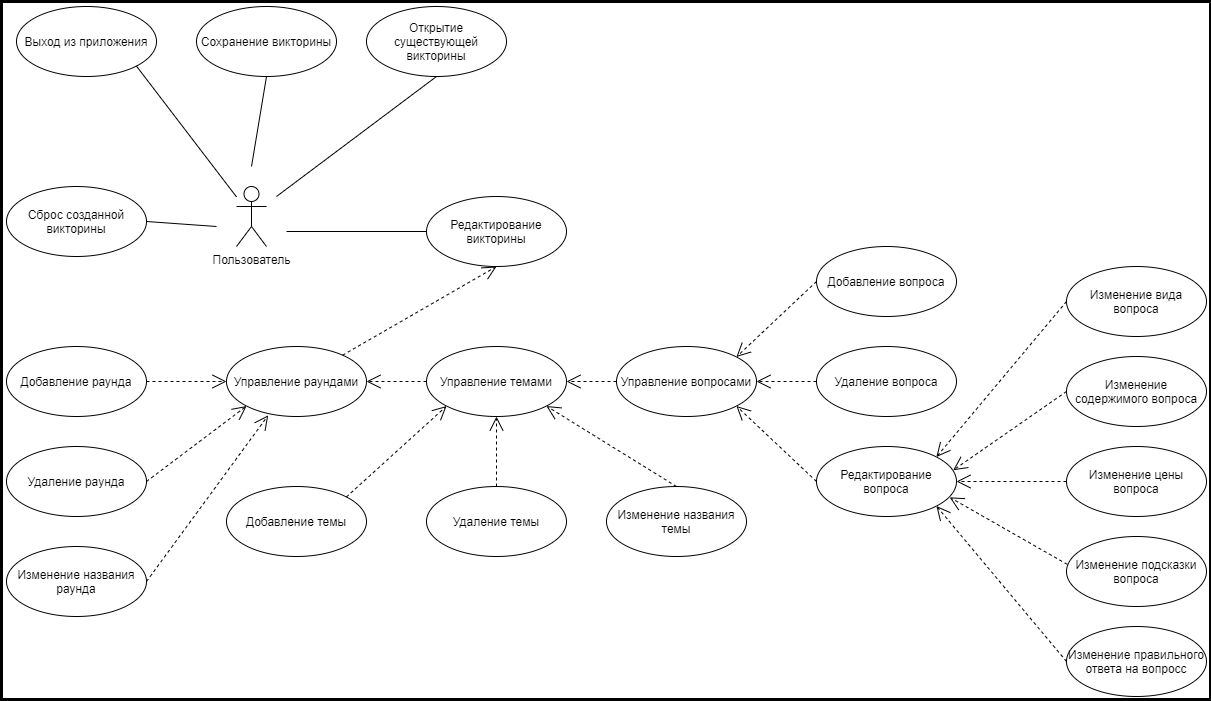

The diagram above was exported from draw.io. Its source (the exported page's mxGraphModel, read from the mxfile embedded in the PNG):
<mxGraphModel dx="1278" dy="948" grid="1" gridSize="10" guides="1" tooltips="1" connect="1" arrows="1" fold="1" page="1" pageScale="1" pageWidth="850" pageHeight="1100" math="0" shadow="0">
  <root>
    <mxCell id="0" />
    <mxCell id="1" parent="0" />
    <mxCell id="wkiHpOZ1ZCbrlc2kg0uj-162" value="Пользователь" style="shape=umlActor;verticalLabelPosition=bottom;verticalAlign=top;html=1;strokeWidth=1;" parent="1" vertex="1">
      <mxGeometry x="250" y="860" width="30" height="60" as="geometry" />
    </mxCell>
    <mxCell id="wkiHpOZ1ZCbrlc2kg0uj-163" value="Выход из приложения" style="ellipse;whiteSpace=wrap;html=1;strokeWidth=1;" parent="1" vertex="1">
      <mxGeometry x="30" y="680" width="140" height="70" as="geometry" />
    </mxCell>
    <mxCell id="wkiHpOZ1ZCbrlc2kg0uj-164" value="" style="endArrow=none;html=1;exitX=1;exitY=1;exitDx=0;exitDy=0;" parent="1" source="wkiHpOZ1ZCbrlc2kg0uj-163" edge="1" target="wkiHpOZ1ZCbrlc2kg0uj-162">
      <mxGeometry width="50" height="50" relative="1" as="geometry">
        <mxPoint x="250" y="300" as="sourcePoint" />
        <mxPoint x="240" y="900" as="targetPoint" />
      </mxGeometry>
    </mxCell>
    <mxCell id="wkiHpOZ1ZCbrlc2kg0uj-166" value="Управление раундами" style="ellipse;whiteSpace=wrap;html=1;strokeWidth=1;" parent="1" vertex="1">
      <mxGeometry x="240" y="1020" width="140" height="70" as="geometry" />
    </mxCell>
    <mxCell id="wkiHpOZ1ZCbrlc2kg0uj-167" value="Управление темами" style="ellipse;whiteSpace=wrap;html=1;strokeWidth=1;" parent="1" vertex="1">
      <mxGeometry x="440" y="1020" width="140" height="70" as="geometry" />
    </mxCell>
    <mxCell id="wkiHpOZ1ZCbrlc2kg0uj-168" value="Управление вопросами" style="ellipse;whiteSpace=wrap;html=1;strokeWidth=1;" parent="1" vertex="1">
      <mxGeometry x="630" y="1020" width="140" height="70" as="geometry" />
    </mxCell>
    <mxCell id="wkiHpOZ1ZCbrlc2kg0uj-169" value="Редактирование викторины" style="ellipse;whiteSpace=wrap;html=1;strokeWidth=1;" parent="1" vertex="1">
      <mxGeometry x="440" y="870" width="140" height="70" as="geometry" />
    </mxCell>
    <mxCell id="wkiHpOZ1ZCbrlc2kg0uj-170" value="Сохранение викторины" style="ellipse;whiteSpace=wrap;html=1;strokeWidth=1;" parent="1" vertex="1">
      <mxGeometry x="210" y="680" width="140" height="70" as="geometry" />
    </mxCell>
    <mxCell id="wkiHpOZ1ZCbrlc2kg0uj-171" value="Открытие существующей викторины" style="ellipse;whiteSpace=wrap;html=1;strokeWidth=1;" parent="1" vertex="1">
      <mxGeometry x="380" y="680" width="140" height="70" as="geometry" />
    </mxCell>
    <mxCell id="wkiHpOZ1ZCbrlc2kg0uj-172" value="" style="endArrow=none;html=1;exitX=0.5;exitY=1;exitDx=0;exitDy=0;" parent="1" source="wkiHpOZ1ZCbrlc2kg0uj-170" edge="1">
      <mxGeometry width="50" height="50" relative="1" as="geometry">
        <mxPoint x="149.49747468305827" y="930.2512626584708" as="sourcePoint" />
        <mxPoint x="265" y="840" as="targetPoint" />
      </mxGeometry>
    </mxCell>
    <mxCell id="wkiHpOZ1ZCbrlc2kg0uj-173" value="" style="endArrow=none;html=1;exitX=0.5;exitY=1;exitDx=0;exitDy=0;" parent="1" source="wkiHpOZ1ZCbrlc2kg0uj-171" edge="1">
      <mxGeometry width="50" height="50" relative="1" as="geometry">
        <mxPoint x="159.49747468305827" y="940.2512626584708" as="sourcePoint" />
        <mxPoint x="290" y="870" as="targetPoint" />
      </mxGeometry>
    </mxCell>
    <mxCell id="wkiHpOZ1ZCbrlc2kg0uj-174" value="" style="endArrow=none;html=1;entryX=0;entryY=0.5;entryDx=0;entryDy=0;" parent="1" target="wkiHpOZ1ZCbrlc2kg0uj-169" edge="1">
      <mxGeometry width="50" height="50" relative="1" as="geometry">
        <mxPoint x="300" y="905" as="sourcePoint" />
        <mxPoint x="270" y="930" as="targetPoint" />
      </mxGeometry>
    </mxCell>
    <mxCell id="wkiHpOZ1ZCbrlc2kg0uj-176" value="" style="endArrow=open;endSize=12;dashed=1;html=1;entryX=0.5;entryY=1;entryDx=0;entryDy=0;" parent="1" source="wkiHpOZ1ZCbrlc2kg0uj-166" target="wkiHpOZ1ZCbrlc2kg0uj-169" edge="1">
      <mxGeometry width="160" relative="1" as="geometry">
        <mxPoint x="690" y="855" as="sourcePoint" />
        <mxPoint x="570" y="600" as="targetPoint" />
      </mxGeometry>
    </mxCell>
    <mxCell id="U_z8qn31wMn7nvThykUy-1" value="Добавление раунда" style="ellipse;whiteSpace=wrap;html=1;strokeWidth=1;" vertex="1" parent="1">
      <mxGeometry x="20" y="1020" width="140" height="70" as="geometry" />
    </mxCell>
    <mxCell id="U_z8qn31wMn7nvThykUy-2" value="Удаление раунда" style="ellipse;whiteSpace=wrap;html=1;strokeWidth=1;" vertex="1" parent="1">
      <mxGeometry x="20" y="1120" width="140" height="70" as="geometry" />
    </mxCell>
    <mxCell id="U_z8qn31wMn7nvThykUy-3" value="Сброс созданной викторины" style="ellipse;whiteSpace=wrap;html=1;strokeWidth=1;" vertex="1" parent="1">
      <mxGeometry x="20" y="860" width="140" height="70" as="geometry" />
    </mxCell>
    <mxCell id="U_z8qn31wMn7nvThykUy-4" value="" style="endArrow=none;html=1;exitX=1;exitY=0.5;exitDx=0;exitDy=0;" edge="1" parent="1" source="U_z8qn31wMn7nvThykUy-3">
      <mxGeometry width="50" height="50" relative="1" as="geometry">
        <mxPoint x="159.4974746830585" y="1110.251262658471" as="sourcePoint" />
        <mxPoint x="230" y="900" as="targetPoint" />
      </mxGeometry>
    </mxCell>
    <mxCell id="U_z8qn31wMn7nvThykUy-5" value="Изменение названия раунда" style="ellipse;whiteSpace=wrap;html=1;strokeWidth=1;" vertex="1" parent="1">
      <mxGeometry x="20" y="1220" width="140" height="70" as="geometry" />
    </mxCell>
    <mxCell id="U_z8qn31wMn7nvThykUy-7" value="" style="endArrow=open;endSize=12;dashed=1;html=1;entryX=0;entryY=0.5;entryDx=0;entryDy=0;exitX=1;exitY=0.5;exitDx=0;exitDy=0;" edge="1" parent="1" source="U_z8qn31wMn7nvThykUy-1" target="wkiHpOZ1ZCbrlc2kg0uj-166">
      <mxGeometry width="160" relative="1" as="geometry">
        <mxPoint x="323.062757566898" y="1030.033517777918" as="sourcePoint" />
        <mxPoint x="330" y="950" as="targetPoint" />
      </mxGeometry>
    </mxCell>
    <mxCell id="U_z8qn31wMn7nvThykUy-8" value="" style="endArrow=open;endSize=12;dashed=1;html=1;entryX=0;entryY=1;entryDx=0;entryDy=0;exitX=1;exitY=0.5;exitDx=0;exitDy=0;" edge="1" parent="1" source="U_z8qn31wMn7nvThykUy-2" target="wkiHpOZ1ZCbrlc2kg0uj-166">
      <mxGeometry width="160" relative="1" as="geometry">
        <mxPoint x="170" y="1064.9999999999998" as="sourcePoint" />
        <mxPoint x="250" y="1064.9999999999998" as="targetPoint" />
      </mxGeometry>
    </mxCell>
    <mxCell id="U_z8qn31wMn7nvThykUy-9" value="" style="endArrow=open;endSize=12;dashed=1;html=1;entryX=0.298;entryY=0.983;entryDx=0;entryDy=0;exitX=1;exitY=0.5;exitDx=0;exitDy=0;entryPerimeter=0;" edge="1" parent="1" source="U_z8qn31wMn7nvThykUy-5" target="wkiHpOZ1ZCbrlc2kg0uj-166">
      <mxGeometry width="160" relative="1" as="geometry">
        <mxPoint x="170" y="1165.0000000000002" as="sourcePoint" />
        <mxPoint x="270.5025253169417" y="1089.748737341529" as="targetPoint" />
      </mxGeometry>
    </mxCell>
    <mxCell id="U_z8qn31wMn7nvThykUy-10" value="" style="endArrow=open;endSize=12;dashed=1;html=1;entryX=1;entryY=0.5;entryDx=0;entryDy=0;exitX=0;exitY=0.5;exitDx=0;exitDy=0;" edge="1" parent="1" source="wkiHpOZ1ZCbrlc2kg0uj-167" target="wkiHpOZ1ZCbrlc2kg0uj-166">
      <mxGeometry width="160" relative="1" as="geometry">
        <mxPoint x="323.062757566898" y="1030.033517777918" as="sourcePoint" />
        <mxPoint x="330" y="950" as="targetPoint" />
      </mxGeometry>
    </mxCell>
    <mxCell id="U_z8qn31wMn7nvThykUy-11" value="Добавление темы" style="ellipse;whiteSpace=wrap;html=1;strokeWidth=1;" vertex="1" parent="1">
      <mxGeometry x="240" y="1160" width="140" height="70" as="geometry" />
    </mxCell>
    <mxCell id="U_z8qn31wMn7nvThykUy-12" value="Удаление темы" style="ellipse;whiteSpace=wrap;html=1;strokeWidth=1;" vertex="1" parent="1">
      <mxGeometry x="440" y="1160" width="140" height="70" as="geometry" />
    </mxCell>
    <mxCell id="U_z8qn31wMn7nvThykUy-13" value="Изменение названия темы" style="ellipse;whiteSpace=wrap;html=1;strokeWidth=1;" vertex="1" parent="1">
      <mxGeometry x="620" y="1160" width="140" height="70" as="geometry" />
    </mxCell>
    <mxCell id="U_z8qn31wMn7nvThykUy-14" value="" style="endArrow=open;endSize=12;dashed=1;html=1;entryX=0;entryY=1;entryDx=0;entryDy=0;exitX=1;exitY=0;exitDx=0;exitDy=0;" edge="1" parent="1" source="U_z8qn31wMn7nvThykUy-11" target="wkiHpOZ1ZCbrlc2kg0uj-167">
      <mxGeometry width="160" relative="1" as="geometry">
        <mxPoint x="170" y="1265.0000000000002" as="sourcePoint" />
        <mxPoint x="291.72" y="1098.81" as="targetPoint" />
      </mxGeometry>
    </mxCell>
    <mxCell id="U_z8qn31wMn7nvThykUy-15" value="" style="endArrow=open;endSize=12;dashed=1;html=1;entryX=0.5;entryY=1;entryDx=0;entryDy=0;exitX=0.5;exitY=0;exitDx=0;exitDy=0;" edge="1" parent="1" source="U_z8qn31wMn7nvThykUy-12" target="wkiHpOZ1ZCbrlc2kg0uj-167">
      <mxGeometry width="160" relative="1" as="geometry">
        <mxPoint x="180" y="1275.0000000000002" as="sourcePoint" />
        <mxPoint x="301.72" y="1108.81" as="targetPoint" />
      </mxGeometry>
    </mxCell>
    <mxCell id="U_z8qn31wMn7nvThykUy-16" value="" style="endArrow=open;endSize=12;dashed=1;html=1;entryX=1;entryY=1;entryDx=0;entryDy=0;exitX=0.5;exitY=0;exitDx=0;exitDy=0;" edge="1" parent="1" source="U_z8qn31wMn7nvThykUy-13" target="wkiHpOZ1ZCbrlc2kg0uj-167">
      <mxGeometry width="160" relative="1" as="geometry">
        <mxPoint x="190" y="1285.0000000000002" as="sourcePoint" />
        <mxPoint x="311.72" y="1118.81" as="targetPoint" />
      </mxGeometry>
    </mxCell>
    <mxCell id="U_z8qn31wMn7nvThykUy-17" value="" style="endArrow=open;endSize=12;dashed=1;html=1;entryX=1;entryY=0.5;entryDx=0;entryDy=0;exitX=0;exitY=0.5;exitDx=0;exitDy=0;" edge="1" parent="1" source="wkiHpOZ1ZCbrlc2kg0uj-168" target="wkiHpOZ1ZCbrlc2kg0uj-167">
      <mxGeometry width="160" relative="1" as="geometry">
        <mxPoint x="369.9187067409357" y="1180.4636865171674" as="sourcePoint" />
        <mxPoint x="470.08129325906384" y="1089.5363134828326" as="targetPoint" />
      </mxGeometry>
    </mxCell>
    <mxCell id="U_z8qn31wMn7nvThykUy-18" value="Добавление вопроса" style="ellipse;whiteSpace=wrap;html=1;strokeWidth=1;" vertex="1" parent="1">
      <mxGeometry x="830" y="920" width="140" height="70" as="geometry" />
    </mxCell>
    <mxCell id="U_z8qn31wMn7nvThykUy-19" value="Удаление вопроса" style="ellipse;whiteSpace=wrap;html=1;strokeWidth=1;" vertex="1" parent="1">
      <mxGeometry x="830" y="1020" width="140" height="70" as="geometry" />
    </mxCell>
    <mxCell id="U_z8qn31wMn7nvThykUy-20" value="Редактирование вопроса" style="ellipse;whiteSpace=wrap;html=1;strokeWidth=1;" vertex="1" parent="1">
      <mxGeometry x="830" y="1120" width="140" height="70" as="geometry" />
    </mxCell>
    <mxCell id="U_z8qn31wMn7nvThykUy-21" value="" style="endArrow=open;endSize=12;dashed=1;html=1;entryX=1;entryY=0;entryDx=0;entryDy=0;exitX=0;exitY=0.5;exitDx=0;exitDy=0;" edge="1" parent="1" source="U_z8qn31wMn7nvThykUy-18" target="wkiHpOZ1ZCbrlc2kg0uj-168">
      <mxGeometry width="160" relative="1" as="geometry">
        <mxPoint x="640" y="1065" as="sourcePoint" />
        <mxPoint x="590.0000000000032" y="1065" as="targetPoint" />
      </mxGeometry>
    </mxCell>
    <mxCell id="U_z8qn31wMn7nvThykUy-22" value="" style="endArrow=open;endSize=12;dashed=1;html=1;entryX=1;entryY=0.5;entryDx=0;entryDy=0;exitX=0;exitY=0.5;exitDx=0;exitDy=0;" edge="1" parent="1" source="U_z8qn31wMn7nvThykUy-19" target="wkiHpOZ1ZCbrlc2kg0uj-168">
      <mxGeometry width="160" relative="1" as="geometry">
        <mxPoint x="650" y="1075" as="sourcePoint" />
        <mxPoint x="600.0000000000032" y="1075" as="targetPoint" />
      </mxGeometry>
    </mxCell>
    <mxCell id="U_z8qn31wMn7nvThykUy-23" value="" style="endArrow=open;endSize=12;dashed=1;html=1;entryX=1;entryY=1;entryDx=0;entryDy=0;exitX=0;exitY=0.5;exitDx=0;exitDy=0;" edge="1" parent="1" source="U_z8qn31wMn7nvThykUy-20" target="wkiHpOZ1ZCbrlc2kg0uj-168">
      <mxGeometry width="160" relative="1" as="geometry">
        <mxPoint x="660" y="1085" as="sourcePoint" />
        <mxPoint x="610.0000000000032" y="1085" as="targetPoint" />
      </mxGeometry>
    </mxCell>
    <mxCell id="U_z8qn31wMn7nvThykUy-24" value="Изменение вида вопроса" style="ellipse;whiteSpace=wrap;html=1;strokeWidth=1;" vertex="1" parent="1">
      <mxGeometry x="1080" y="940" width="140" height="70" as="geometry" />
    </mxCell>
    <mxCell id="U_z8qn31wMn7nvThykUy-25" value="Изменение содержимого вопроса" style="ellipse;whiteSpace=wrap;html=1;strokeWidth=1;" vertex="1" parent="1">
      <mxGeometry x="1080" y="1030" width="140" height="70" as="geometry" />
    </mxCell>
    <mxCell id="U_z8qn31wMn7nvThykUy-26" value="Изменение цены вопроса" style="ellipse;whiteSpace=wrap;html=1;strokeWidth=1;" vertex="1" parent="1">
      <mxGeometry x="1080" y="1120" width="140" height="70" as="geometry" />
    </mxCell>
    <mxCell id="U_z8qn31wMn7nvThykUy-27" value="Изменение подсказки вопроса" style="ellipse;whiteSpace=wrap;html=1;strokeWidth=1;" vertex="1" parent="1">
      <mxGeometry x="1080" y="1210" width="140" height="70" as="geometry" />
    </mxCell>
    <mxCell id="U_z8qn31wMn7nvThykUy-28" value="Изменение правильного ответа на вопросс" style="ellipse;whiteSpace=wrap;html=1;strokeWidth=1;" vertex="1" parent="1">
      <mxGeometry x="1080" y="1300" width="140" height="70" as="geometry" />
    </mxCell>
    <mxCell id="U_z8qn31wMn7nvThykUy-29" value="" style="endArrow=open;endSize=12;dashed=1;html=1;entryX=1;entryY=0;entryDx=0;entryDy=0;exitX=0;exitY=0.5;exitDx=0;exitDy=0;" edge="1" parent="1" source="U_z8qn31wMn7nvThykUy-24" target="U_z8qn31wMn7nvThykUy-20">
      <mxGeometry width="160" relative="1" as="geometry">
        <mxPoint x="840" y="1165" as="sourcePoint" />
        <mxPoint x="759.9187067409407" y="1089.5363134828353" as="targetPoint" />
      </mxGeometry>
    </mxCell>
    <mxCell id="U_z8qn31wMn7nvThykUy-30" value="" style="endArrow=open;endSize=12;dashed=1;html=1;entryX=0.976;entryY=0.339;entryDx=0;entryDy=0;exitX=0;exitY=0.5;exitDx=0;exitDy=0;entryPerimeter=0;" edge="1" parent="1" source="U_z8qn31wMn7nvThykUy-25" target="U_z8qn31wMn7nvThykUy-20">
      <mxGeometry width="160" relative="1" as="geometry">
        <mxPoint x="840" y="1165" as="sourcePoint" />
        <mxPoint x="759.9187067409407" y="1089.5363134828353" as="targetPoint" />
      </mxGeometry>
    </mxCell>
    <mxCell id="U_z8qn31wMn7nvThykUy-31" value="" style="endArrow=open;endSize=12;dashed=1;html=1;entryX=1;entryY=0.5;entryDx=0;entryDy=0;exitX=0;exitY=0.5;exitDx=0;exitDy=0;" edge="1" parent="1" source="U_z8qn31wMn7nvThykUy-26" target="U_z8qn31wMn7nvThykUy-20">
      <mxGeometry width="160" relative="1" as="geometry">
        <mxPoint x="840" y="1165" as="sourcePoint" />
        <mxPoint x="759.9187067409407" y="1089.5363134828353" as="targetPoint" />
      </mxGeometry>
    </mxCell>
    <mxCell id="U_z8qn31wMn7nvThykUy-32" value="" style="endArrow=open;endSize=12;dashed=1;html=1;entryX=0.951;entryY=0.726;entryDx=0;entryDy=0;exitX=0.006;exitY=0.398;exitDx=0;exitDy=0;entryPerimeter=0;exitPerimeter=0;" edge="1" parent="1" source="U_z8qn31wMn7nvThykUy-27" target="U_z8qn31wMn7nvThykUy-20">
      <mxGeometry width="160" relative="1" as="geometry">
        <mxPoint x="850" y="1175" as="sourcePoint" />
        <mxPoint x="769.9187067409407" y="1099.5363134828353" as="targetPoint" />
      </mxGeometry>
    </mxCell>
    <mxCell id="U_z8qn31wMn7nvThykUy-33" value="" style="endArrow=open;endSize=12;dashed=1;html=1;entryX=1;entryY=1;entryDx=0;entryDy=0;exitX=0;exitY=0.5;exitDx=0;exitDy=0;" edge="1" parent="1" source="U_z8qn31wMn7nvThykUy-28" target="U_z8qn31wMn7nvThykUy-20">
      <mxGeometry width="160" relative="1" as="geometry">
        <mxPoint x="860" y="1185" as="sourcePoint" />
        <mxPoint x="779.9187067409407" y="1109.5363134828353" as="targetPoint" />
      </mxGeometry>
    </mxCell>
  </root>
</mxGraphModel>